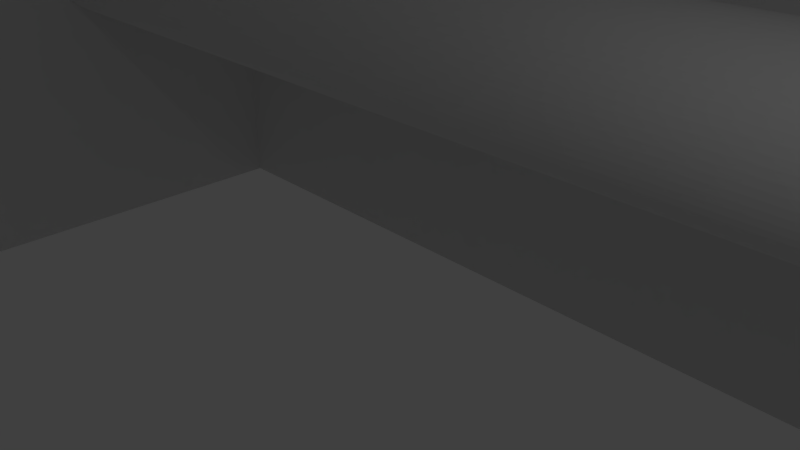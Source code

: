 # Source: rail_supportc.blend  (saved by Blender 2.79.0; exported with 4.5.12 LTS)
import bpy
from mathutils import Matrix  # noqa: F401  (used for matrix-valued properties, if any)

bpy.ops.wm.read_factory_settings(use_empty=True)
scene = bpy.context.scene
scene.name = 'Scene'

# ---- collections
col_collection_1 = bpy.data.collections.new('Collection 1'); scene.collection.children.link(col_collection_1)

# ---- materials (node trees are filled in below, after node groups)
mat_material = bpy.data.materials.new('Material')
mat_material.alpha_threshold = 0.0
mat_material.use_transparent_shadow = False
mat_material.roughness = 0.5
mat_material.line_color = (0.0, 0.0, 0.0, 1.0)

# ---- material node trees

# ---- world
world_world = bpy.data.worlds.new('World'); scene.world = world_world
world_world.color = (0.05088, 0.05088, 0.05088)
world_world.use_sun_shadow = False
world_world.sun_shadow_jitter_overblur = 0.0
world_world.cycles.sampling_method = 'MANUAL'

# ---- cameras
cam_camera = bpy.data.cameras.new('Camera')
cam_camera.clip_end = 100.0
cam_camera.lens = 35.0
cam_camera.sensor_width = 32.0
cam_camera.sensor_height = 18.0
cam_camera.ortho_scale = 7.314
cam_camera.dof.focus_distance = 0.0
cam_camera.dof.aperture_fstop = 128.0

# ---- lights
light_lamp = bpy.data.lights.new('Lamp', 'POINT')
light_lamp.transmission_factor = 0.0
light_lamp.cutoff_distance = 30.0
light_lamp.energy = 100.0
light_lamp.shadow_buffer_clip_start = 1.001
light_lamp.shadow_soft_size = 0.1
light_lamp.shadow_maximum_resolution = 0.006
light_lamp.use_absolute_resolution = True

# ---- meshes
me_cylinder_001 = bpy.data.meshes.new('Cylinder.001')
me_cylinder_001.from_pydata([(0.0, 2.0, -40.0), (0.0, 2.0, 40.0), (0.1901, 1.991, -40.0), (0.1901, 1.991, 40.0), (0.3785, 1.964, -40.0), (0.3785, 1.964, 40.0), (0.5635, 1.919, -40.0), (0.5635, 1.919, 40.0), (0.7433, 1.857, -40.0), (0.7433, 1.857, 40.0), (0.9165, 1.778, -40.0), (0.9165, 1.778, 40.0), (1.081, 1.683, -40.0), (1.081, 1.683, 40.0), (1.236, 1.572, -40.0), (1.236, 1.572, 40.0), (1.38, 1.447, -40.0), (1.38, 1.447, 40.0), (1.511, 1.31, -40.0), (1.511, 1.31, 40.0), (1.629, 1.16, -40.0), (1.629, 1.16, 40.0), (1.732, 1.0, -40.0), (1.732, 1.0, 40.0), (1.819, 0.8308, -40.0), (1.819, 0.8308, 40.0), (1.89, 0.6541, -40.0), (1.89, 0.6541, 40.0), (1.944, 0.4715, -40.0), (1.944, 0.4715, 40.0), (1.98, 0.2846, -40.0), (1.98, 0.2846, 40.0), (1.998, 0.09516, -40.0), (1.998, 0.09516, 40.0), (1.998, -0.09516, -40.0), (1.998, -0.09516, 40.0), (1.98, -0.2846, -40.0), (1.98, -0.2846, 40.0), (1.944, -0.4715, -40.0), (1.944, -0.4715, 40.0), (1.89, -0.6541, -40.0), (1.89, -0.6541, 40.0), (1.819, -0.8308, -40.0), (1.819, -0.8308, 40.0), (1.732, -1.0, -40.0), (1.732, -1.0, 40.0), (1.629, -1.16, -40.0), (1.629, -1.16, 40.0), (1.511, -1.31, -40.0), (1.511, -1.31, 40.0), (1.38, -1.447, -40.0), (1.38, -1.447, 40.0), (1.236, -1.572, -40.0), (1.236, -1.572, 40.0), (1.081, -1.683, -40.0), (1.081, -1.683, 40.0), (0.9165, -1.778, -40.0), (0.9165, -1.778, 40.0), (0.7433, -1.857, -40.0), (0.7433, -1.857, 40.0), (0.5635, -1.919, -40.0), (0.5635, -1.919, 40.0), (0.3785, -1.964, -40.0), (0.3785, -1.964, 40.0), (0.1901, -1.991, -40.0), (0.1901, -1.991, 40.0), (-1.605e-06, -2.0, -40.0), (-1.605e-06, -2.0, 40.0), (-0.1901, -1.991, -40.0), (-0.1901, -1.991, 40.0), (-0.3785, -1.964, -40.0), (-0.3785, -1.964, 40.0), (-0.5635, -1.919, -40.0), (-0.5635, -1.919, 40.0), (-0.7433, -1.857, -40.0), (-0.7433, -1.857, 40.0), (-0.9165, -1.778, -40.0), (-0.9165, -1.778, 40.0), (-1.081, -1.683, -40.0), (-1.081, -1.683, 40.0), (-1.236, -1.572, -40.0), (-1.236, -1.572, 40.0), (-1.38, -1.447, -40.0), (-1.38, -1.447, 40.0), (-1.512, -1.31, -40.0), (-1.512, -1.31, 40.0), (-1.629, -1.16, -40.0), (-1.629, -1.16, 40.0), (-1.732, -1.0, -40.0), (-1.732, -1.0, 40.0), (-1.819, -0.8308, -40.0), (-1.819, -0.8308, 40.0), (-1.89, -0.6541, -40.0), (-1.89, -0.6541, 40.0), (-1.944, -0.4715, -40.0), (-1.944, -0.4715, 40.0), (-1.98, -0.2846, -40.0), (-1.98, -0.2846, 40.0), (-1.998, -0.09516, -40.0), (-1.998, -0.09516, 40.0), (-1.998, 0.09516, -40.0), (-1.998, 0.09516, 40.0), (-1.98, 0.2846, -40.0), (-1.98, 0.2846, 40.0), (-1.944, 0.4715, -40.0), (-1.944, 0.4715, 40.0), (-1.89, 0.6541, -40.0), (-1.89, 0.6541, 40.0), (-1.819, 0.8308, -40.0), (-1.819, 0.8308, 40.0), (-1.732, 1.0, -40.0), (-1.732, 1.0, 40.0), (-1.629, 1.16, -40.0), (-1.629, 1.16, 40.0), (-1.512, 1.31, -40.0), (-1.512, 1.31, 40.0), (-1.38, 1.447, -40.0), (-1.38, 1.447, 40.0), (-1.236, 1.572, -40.0), (-1.236, 1.572, 40.0), (-1.081, 1.683, -40.0), (-1.081, 1.683, 40.0), (-0.9165, 1.778, -40.0), (-0.9165, 1.778, 40.0), (-0.7433, 1.857, -40.0), (-0.7433, 1.857, 40.0), (-0.5635, 1.919, -40.0), (-0.5635, 1.919, 40.0), (-0.3785, 1.964, -40.0), (-0.3785, 1.964, 40.0), (-0.1901, 1.991, -40.0), (-0.1901, 1.991, 40.0)], [], [(0, 1, 3, 2), (2, 3, 5, 4), (4, 5, 7, 6), (6, 7, 9, 8), (8, 9, 11, 10), (10, 11, 13, 12), (12, 13, 15, 14), (14, 15, 17, 16), (16, 17, 19, 18), (18, 19, 21, 20), (20, 21, 23, 22), (22, 23, 25, 24), (24, 25, 27, 26), (26, 27, 29, 28), (28, 29, 31, 30), (30, 31, 33, 32), (32, 33, 35, 34), (34, 35, 37, 36), (36, 37, 39, 38), (38, 39, 41, 40), (40, 41, 43, 42), (42, 43, 45, 44), (44, 45, 47, 46), (46, 47, 49, 48), (48, 49, 51, 50), (50, 51, 53, 52), (52, 53, 55, 54), (54, 55, 57, 56), (56, 57, 59, 58), (58, 59, 61, 60), (60, 61, 63, 62), (62, 63, 65, 64), (64, 65, 67, 66), (66, 67, 69, 68), (68, 69, 71, 70), (70, 71, 73, 72), (72, 73, 75, 74), (74, 75, 77, 76), (76, 77, 79, 78), (78, 79, 81, 80), (80, 81, 83, 82), (82, 83, 85, 84), (84, 85, 87, 86), (86, 87, 89, 88), (88, 89, 91, 90), (90, 91, 93, 92), (92, 93, 95, 94), (94, 95, 97, 96), (96, 97, 99, 98), (98, 99, 101, 100), (100, 101, 103, 102), (102, 103, 105, 104), (104, 105, 107, 106), (106, 107, 109, 108), (108, 109, 111, 110), (110, 111, 113, 112), (112, 113, 115, 114), (114, 115, 117, 116), (116, 117, 119, 118), (118, 119, 121, 120), (120, 121, 123, 122), (122, 123, 125, 124), (124, 125, 127, 126), (126, 127, 129, 128), (3, 1, 131, 129, 127, 125, 123, 121, 119, 117, 115, 113, 111, 109, 107, 105, 103, 101, 99, 97, 95, 93, 91, 89, 87, 85, 83, 81, 79, 77, 75, 73, 71, 69, 67, 65, 63, 61, 59, 57, 55, 53, 51, 49, 47, 45, 43, 41, 39, 37, 35, 33, 31, 29, 27, 25, 23, 21, 19, 17, 15, 13, 11, 9, 7, 5), (128, 129, 131, 130), (130, 131, 1, 0), (0, 2, 4, 6, 8, 10, 12, 14, 16, 18, 20, 22, 24, 26, 28, 30, 32, 34, 36, 38, 40, 42, 44, 46, 48, 50, 52, 54, 56, 58, 60, 62, 64, 66, 68, 70, 72, 74, 76, 78, 80, 82, 84, 86, 88, 90, 92, 94, 96, 98, 100, 102, 104, 106, 108, 110, 112, 114, 116, 118, 120, 122, 124, 126, 128, 130)])
me_cylinder_001.use_remesh_preserve_volume = False
me_cylinder_001.use_remesh_preserve_attributes = False
me_cylinder_001.use_mirror_vertex_groups = False
me_cylinder_001.update()
me_cylinder = bpy.data.meshes.new('Cylinder')
me_cylinder.from_pydata([(0.0, 2.0, -40.0), (0.0, 2.0, 40.0), (0.1901, 1.991, -40.0), (0.1901, 1.991, 40.0), (0.3785, 1.964, -40.0), (0.3785, 1.964, 40.0), (0.5635, 1.919, -40.0), (0.5635, 1.919, 40.0), (0.7433, 1.857, -40.0), (0.7433, 1.857, 40.0), (0.9165, 1.778, -40.0), (0.9165, 1.778, 40.0), (1.081, 1.683, -40.0), (1.081, 1.683, 40.0), (1.236, 1.572, -40.0), (1.236, 1.572, 40.0), (1.38, 1.447, -40.0), (1.38, 1.447, 40.0), (1.511, 1.31, -40.0), (1.511, 1.31, 40.0), (1.629, 1.16, -40.0), (1.629, 1.16, 40.0), (1.732, 1.0, -40.0), (1.732, 1.0, 40.0), (1.819, 0.8308, -40.0), (1.819, 0.8308, 40.0), (1.89, 0.6541, -40.0), (1.89, 0.6541, 40.0), (1.944, 0.4715, -40.0), (1.944, 0.4715, 40.0), (1.98, 0.2846, -40.0), (1.98, 0.2846, 40.0), (1.998, 0.09516, -40.0), (1.998, 0.09516, 40.0), (1.998, -0.09516, -40.0), (1.998, -0.09516, 40.0), (1.98, -0.2846, -40.0), (1.98, -0.2846, 40.0), (1.944, -0.4715, -40.0), (1.944, -0.4715, 40.0), (1.89, -0.6541, -40.0), (1.89, -0.6541, 40.0), (1.819, -0.8308, -40.0), (1.819, -0.8308, 40.0), (1.732, -1.0, -40.0), (1.732, -1.0, 40.0), (1.629, -1.16, -40.0), (1.629, -1.16, 40.0), (1.511, -1.31, -40.0), (1.511, -1.31, 40.0), (1.38, -1.447, -40.0), (1.38, -1.447, 40.0), (1.236, -1.572, -40.0), (1.236, -1.572, 40.0), (1.081, -1.683, -40.0), (1.081, -1.683, 40.0), (0.9165, -1.778, -40.0), (0.9165, -1.778, 40.0), (0.7433, -1.857, -40.0), (0.7433, -1.857, 40.0), (0.5635, -1.919, -40.0), (0.5635, -1.919, 40.0), (0.3785, -1.964, -40.0), (0.3785, -1.964, 40.0), (0.1901, -1.991, -40.0), (0.1901, -1.991, 40.0), (-1.605e-06, -2.0, -40.0), (-1.605e-06, -2.0, 40.0), (-0.1901, -1.991, -40.0), (-0.1901, -1.991, 40.0), (-0.3785, -1.964, -40.0), (-0.3785, -1.964, 40.0), (-0.5635, -1.919, -40.0), (-0.5635, -1.919, 40.0), (-0.7433, -1.857, -40.0), (-0.7433, -1.857, 40.0), (-0.9165, -1.778, -40.0), (-0.9165, -1.778, 40.0), (-1.081, -1.683, -40.0), (-1.081, -1.683, 40.0), (-1.236, -1.572, -40.0), (-1.236, -1.572, 40.0), (-1.38, -1.447, -40.0), (-1.38, -1.447, 40.0), (-1.512, -1.31, -40.0), (-1.512, -1.31, 40.0), (-1.629, -1.16, -40.0), (-1.629, -1.16, 40.0), (-1.732, -1.0, -40.0), (-1.732, -1.0, 40.0), (-1.819, -0.8308, -40.0), (-1.819, -0.8308, 40.0), (-1.89, -0.6541, -40.0), (-1.89, -0.6541, 40.0), (-1.944, -0.4715, -40.0), (-1.944, -0.4715, 40.0), (-1.98, -0.2846, -40.0), (-1.98, -0.2846, 40.0), (-1.998, -0.09516, -40.0), (-1.998, -0.09516, 40.0), (-1.998, 0.09516, -40.0), (-1.998, 0.09516, 40.0), (-1.98, 0.2846, -40.0), (-1.98, 0.2846, 40.0), (-1.944, 0.4715, -40.0), (-1.944, 0.4715, 40.0), (-1.89, 0.6541, -40.0), (-1.89, 0.6541, 40.0), (-1.819, 0.8308, -40.0), (-1.819, 0.8308, 40.0), (-1.732, 1.0, -40.0), (-1.732, 1.0, 40.0), (-1.629, 1.16, -40.0), (-1.629, 1.16, 40.0), (-1.512, 1.31, -40.0), (-1.512, 1.31, 40.0), (-1.38, 1.447, -40.0), (-1.38, 1.447, 40.0), (-1.236, 1.572, -40.0), (-1.236, 1.572, 40.0), (-1.081, 1.683, -40.0), (-1.081, 1.683, 40.0), (-0.9165, 1.778, -40.0), (-0.9165, 1.778, 40.0), (-0.7433, 1.857, -40.0), (-0.7433, 1.857, 40.0), (-0.5635, 1.919, -40.0), (-0.5635, 1.919, 40.0), (-0.3785, 1.964, -40.0), (-0.3785, 1.964, 40.0), (-0.1901, 1.991, -40.0), (-0.1901, 1.991, 40.0)], [], [(0, 1, 3, 2), (2, 3, 5, 4), (4, 5, 7, 6), (6, 7, 9, 8), (8, 9, 11, 10), (10, 11, 13, 12), (12, 13, 15, 14), (14, 15, 17, 16), (16, 17, 19, 18), (18, 19, 21, 20), (20, 21, 23, 22), (22, 23, 25, 24), (24, 25, 27, 26), (26, 27, 29, 28), (28, 29, 31, 30), (30, 31, 33, 32), (32, 33, 35, 34), (34, 35, 37, 36), (36, 37, 39, 38), (38, 39, 41, 40), (40, 41, 43, 42), (42, 43, 45, 44), (44, 45, 47, 46), (46, 47, 49, 48), (48, 49, 51, 50), (50, 51, 53, 52), (52, 53, 55, 54), (54, 55, 57, 56), (56, 57, 59, 58), (58, 59, 61, 60), (60, 61, 63, 62), (62, 63, 65, 64), (64, 65, 67, 66), (66, 67, 69, 68), (68, 69, 71, 70), (70, 71, 73, 72), (72, 73, 75, 74), (74, 75, 77, 76), (76, 77, 79, 78), (78, 79, 81, 80), (80, 81, 83, 82), (82, 83, 85, 84), (84, 85, 87, 86), (86, 87, 89, 88), (88, 89, 91, 90), (90, 91, 93, 92), (92, 93, 95, 94), (94, 95, 97, 96), (96, 97, 99, 98), (98, 99, 101, 100), (100, 101, 103, 102), (102, 103, 105, 104), (104, 105, 107, 106), (106, 107, 109, 108), (108, 109, 111, 110), (110, 111, 113, 112), (112, 113, 115, 114), (114, 115, 117, 116), (116, 117, 119, 118), (118, 119, 121, 120), (120, 121, 123, 122), (122, 123, 125, 124), (124, 125, 127, 126), (126, 127, 129, 128), (3, 1, 131, 129, 127, 125, 123, 121, 119, 117, 115, 113, 111, 109, 107, 105, 103, 101, 99, 97, 95, 93, 91, 89, 87, 85, 83, 81, 79, 77, 75, 73, 71, 69, 67, 65, 63, 61, 59, 57, 55, 53, 51, 49, 47, 45, 43, 41, 39, 37, 35, 33, 31, 29, 27, 25, 23, 21, 19, 17, 15, 13, 11, 9, 7, 5), (128, 129, 131, 130), (130, 131, 1, 0), (0, 2, 4, 6, 8, 10, 12, 14, 16, 18, 20, 22, 24, 26, 28, 30, 32, 34, 36, 38, 40, 42, 44, 46, 48, 50, 52, 54, 56, 58, 60, 62, 64, 66, 68, 70, 72, 74, 76, 78, 80, 82, 84, 86, 88, 90, 92, 94, 96, 98, 100, 102, 104, 106, 108, 110, 112, 114, 116, 118, 120, 122, 124, 126, 128, 130)])
me_cylinder.use_remesh_preserve_volume = False
me_cylinder.use_remesh_preserve_attributes = False
me_cylinder.use_mirror_vertex_groups = False
me_cylinder.update()
me_cube = bpy.data.meshes.new('Cube')
me_cube.from_pydata([(1.0, 1.0, -1.0), (1.0, -1.0, -1.0), (-1.0, -1.0, -1.0), (-1.0, 1.0, -1.0), (1.0, 1.0, 1.0), (1.0, -1.0, 1.0), (-1.0, -1.0, 1.0), (-1.0, 1.0, 1.0), (-1.0, -0.7368, -0.8545), (1.0, -0.7368, -0.8545), (-1.0, 0.7368, -0.8545), (1.0, 0.7368, -0.8545), (1.0, -0.7368, 0.8545), (1.0, -0.7368, 0.4273), (-1.0, -0.7368, 0.8545), (1.0, 0.7368, 0.8545), (-1.0, 0.7368, 0.8545)], [], [(0, 1, 2, 3), (4, 7, 6, 5), (0, 4, 15, 11, 9, 13, 5, 1), (1, 5, 6, 2), (2, 6, 14, 8, 10, 3), (4, 0, 3, 7), (10, 11, 15, 16), (5, 13, 12, 15, 4), (8, 9, 11, 10), (12, 14, 16, 15), (3, 10, 16, 14, 6, 7), (9, 8, 14, 12, 13)])
me_cube.materials.append(mat_material)
me_cube.use_remesh_preserve_volume = False
me_cube.use_remesh_preserve_attributes = False
me_cube.use_mirror_vertex_groups = False
me_cube.update()

# ---- objects
ob_cylinder_001 = bpy.data.objects.new('Cylinder.001', me_cylinder_001)
ob_cylinder = bpy.data.objects.new('Cylinder', me_cylinder)
ob_cube = bpy.data.objects.new('Cube', me_cube)
ob_lamp = bpy.data.objects.new('Lamp', light_lamp)
ob_camera = bpy.data.objects.new('Camera', cam_camera)

# ---- transforms, parenting, visibility, modifiers, constraints
ob_cylinder_001.location = (0.0, -8.0, 0.0)
ob_cylinder_001.rotation_euler = (0.0, 1.571, 0.0)
ob_cylinder_001.lock_location = (True, False, True)
ob_cylinder_001.lineart.crease_threshold = 0.0
ob_cylinder.location = (0.0, 8.0, 0.0)
ob_cylinder.rotation_euler = (0.0, 1.571, 0.0)
ob_cylinder.lock_location = (True, False, True)
ob_cylinder.lineart.crease_threshold = 0.0
ob_cube.location = (0.0, 0.0, 0.0)
ob_cube.rotation_euler = (0.0, 1.571, 0.0)
ob_cube.scale = (10.0, 19.0, 27.5)
ob_cube.lock_location = (True, True, True)
ob_cube.lock_rotations_4d = False
ob_cube.empty_display_type = 'ARROWS'
ob_cube.lineart.crease_threshold = 0.0
ob_lamp.location = (4.076, 1.005, 5.904)
ob_lamp.rotation_euler = (0.6503, 0.05522, 1.866)
ob_lamp.lock_rotations_4d = False
ob_lamp.empty_display_type = 'ARROWS'
ob_lamp.color = (0.0, 0.0, 0.0, 0.0)
ob_lamp.lineart.crease_threshold = 0.0
ob_camera.location = (7.481, -6.508, 5.344)
ob_camera.rotation_euler = (1.109, 0.0, 0.8149)
ob_camera.lock_rotations_4d = False
ob_camera.empty_display_type = 'ARROWS'
ob_camera.color = (0.0, 0.0, 0.0, 0.0)
ob_camera.display_type = 'WIRE'
ob_camera.lineart.crease_threshold = 0.0

# ---- collection membership
col_collection_1.objects.link(ob_cylinder_001)
col_collection_1.objects.link(ob_cylinder)
col_collection_1.objects.link(ob_cube)
col_collection_1.objects.link(ob_lamp)
col_collection_1.objects.link(ob_camera)

# ---- scene / render settings (as saved in the file)
scene.camera = ob_camera
scene.frame_start = 1; scene.frame_end = 250; scene.frame_set(1)
scene.render.engine = 'BLENDER_EEVEE_NEXT'
scene.render.resolution_percentage = 50
scene.render.dither_intensity = 0.0
scene.cycles.use_denoising = False
scene.cycles.samples = 128
scene.cycles.sampling_pattern = 'TABULATED_SOBOL'
scene.cycles.use_adaptive_sampling = False
scene.cycles.use_light_tree = False
scene.cycles.blur_glossy = 0.0
scene.cycles.sample_clamp_indirect = 0.0
scene.view_settings.view_transform = 'Standard'
bpy.context.view_layer.update()
